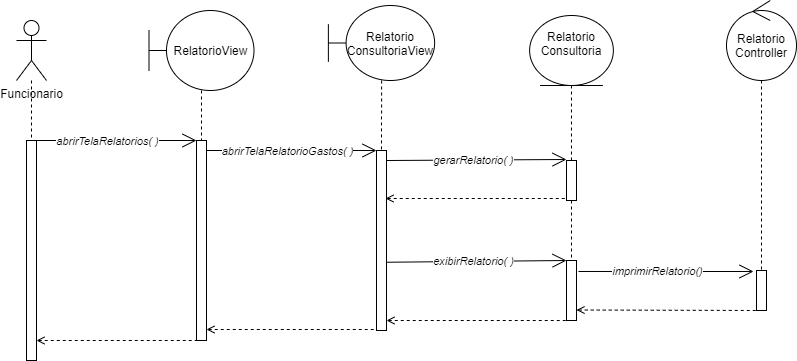

The diagram above was exported from draw.io. Its source (the exported page's mxGraphModel, read from the mxfile embedded in the PNG):
<mxGraphModel dx="1422" dy="714" grid="1" gridSize="10" guides="1" tooltips="1" connect="1" arrows="1" fold="1" page="1" pageScale="1" pageWidth="850" pageHeight="1100" math="0" shadow="0">
  <root>
    <mxCell id="0" />
    <mxCell id="1" parent="0" />
    <mxCell id="ciN-9TykSMEkJti5uS1j-35" style="edgeStyle=orthogonalEdgeStyle;rounded=0;orthogonalLoop=1;jettySize=auto;html=1;dashed=1;startArrow=none;startFill=0;endArrow=none;endFill=0;" parent="1" source="ciN-9TykSMEkJti5uS1j-36" target="ciN-9TykSMEkJti5uS1j-37" edge="1">
      <mxGeometry relative="1" as="geometry" />
    </mxCell>
    <mxCell id="ciN-9TykSMEkJti5uS1j-36" value="Funcionario" style="shape=umlActor;verticalLabelPosition=bottom;verticalAlign=top;html=1;" parent="1" vertex="1">
      <mxGeometry x="80" y="60" width="30" height="60" as="geometry" />
    </mxCell>
    <mxCell id="ciN-9TykSMEkJti5uS1j-37" value="" style="html=1;points=[];perimeter=orthogonalPerimeter;" parent="1" vertex="1">
      <mxGeometry x="90" y="180" width="10" height="220" as="geometry" />
    </mxCell>
    <mxCell id="ciN-9TykSMEkJti5uS1j-38" value="" style="html=1;points=[];perimeter=orthogonalPerimeter;" parent="1" vertex="1">
      <mxGeometry x="260" y="180" width="10" height="200" as="geometry" />
    </mxCell>
    <mxCell id="ciN-9TykSMEkJti5uS1j-39" value="" style="endArrow=open;endFill=1;endSize=12;html=1;" parent="1" edge="1">
      <mxGeometry width="160" relative="1" as="geometry">
        <mxPoint x="90" y="180" as="sourcePoint" />
        <mxPoint x="260" y="180" as="targetPoint" />
      </mxGeometry>
    </mxCell>
    <mxCell id="ciN-9TykSMEkJti5uS1j-40" value="abrirTelaRelatorios( )" style="edgeLabel;html=1;align=center;verticalAlign=middle;resizable=0;points=[];fontStyle=2" parent="ciN-9TykSMEkJti5uS1j-39" vertex="1" connectable="0">
      <mxGeometry x="0.25" y="1" relative="1" as="geometry">
        <mxPoint x="-26" y="1" as="offset" />
      </mxGeometry>
    </mxCell>
    <mxCell id="ciN-9TykSMEkJti5uS1j-42" value="" style="html=1;points=[];perimeter=orthogonalPerimeter;" parent="1" vertex="1">
      <mxGeometry x="440" y="190" width="10" height="180" as="geometry" />
    </mxCell>
    <mxCell id="ciN-9TykSMEkJti5uS1j-43" value="" style="endArrow=open;endFill=1;endSize=12;html=1;" parent="1" edge="1">
      <mxGeometry width="160" relative="1" as="geometry">
        <mxPoint x="270" y="190" as="sourcePoint" />
        <mxPoint x="440" y="190" as="targetPoint" />
      </mxGeometry>
    </mxCell>
    <mxCell id="ciN-9TykSMEkJti5uS1j-44" value="abrirTelaRelatorioGastos( )" style="edgeLabel;html=1;align=center;verticalAlign=middle;resizable=0;points=[];fontStyle=2" parent="ciN-9TykSMEkJti5uS1j-43" vertex="1" connectable="0">
      <mxGeometry x="0.25" y="1" relative="1" as="geometry">
        <mxPoint x="-26" y="1" as="offset" />
      </mxGeometry>
    </mxCell>
    <mxCell id="ciN-9TykSMEkJti5uS1j-45" style="edgeStyle=orthogonalEdgeStyle;rounded=0;orthogonalLoop=1;jettySize=auto;html=1;dashed=1;startArrow=none;startFill=0;endArrow=none;endFill=0;" parent="1" source="ciN-9TykSMEkJti5uS1j-46" target="ciN-9TykSMEkJti5uS1j-51" edge="1">
      <mxGeometry relative="1" as="geometry" />
    </mxCell>
    <mxCell id="ciN-9TykSMEkJti5uS1j-46" value="" style="html=1;points=[];perimeter=orthogonalPerimeter;" parent="1" vertex="1">
      <mxGeometry x="630" y="200" width="10" height="40" as="geometry" />
    </mxCell>
    <mxCell id="ciN-9TykSMEkJti5uS1j-47" value="" style="endArrow=open;endFill=1;endSize=12;html=1;entryX=0;entryY=-0.025;entryDx=0;entryDy=0;entryPerimeter=0;" parent="1" target="ciN-9TykSMEkJti5uS1j-46" edge="1">
      <mxGeometry width="160" relative="1" as="geometry">
        <mxPoint x="450" y="200" as="sourcePoint" />
        <mxPoint x="620" y="200" as="targetPoint" />
      </mxGeometry>
    </mxCell>
    <mxCell id="ciN-9TykSMEkJti5uS1j-48" value="gerarRelatorio( )" style="edgeLabel;html=1;align=center;verticalAlign=middle;resizable=0;points=[];fontStyle=2" parent="ciN-9TykSMEkJti5uS1j-47" vertex="1" connectable="0">
      <mxGeometry x="0.25" y="1" relative="1" as="geometry">
        <mxPoint x="-26" y="1" as="offset" />
      </mxGeometry>
    </mxCell>
    <mxCell id="ciN-9TykSMEkJti5uS1j-49" value="" style="endArrow=none;endFill=0;endSize=12;html=1;exitX=0.9;exitY=0.7;exitDx=0;exitDy=0;exitPerimeter=0;dashed=1;startArrow=open;startFill=0;" parent="1" edge="1">
      <mxGeometry width="160" relative="1" as="geometry">
        <mxPoint x="449" y="238" as="sourcePoint" />
        <mxPoint x="630" y="238" as="targetPoint" />
      </mxGeometry>
    </mxCell>
    <mxCell id="ciN-9TykSMEkJti5uS1j-51" value="" style="html=1;points=[];perimeter=orthogonalPerimeter;" parent="1" vertex="1">
      <mxGeometry x="630" y="300" width="10" height="60" as="geometry" />
    </mxCell>
    <mxCell id="ciN-9TykSMEkJti5uS1j-52" value="" style="endArrow=open;endFill=1;endSize=12;html=1;entryX=0;entryY=-0.025;entryDx=0;entryDy=0;entryPerimeter=0;" parent="1" edge="1">
      <mxGeometry width="160" relative="1" as="geometry">
        <mxPoint x="450" y="301.75" as="sourcePoint" />
        <mxPoint x="630" y="300" as="targetPoint" />
      </mxGeometry>
    </mxCell>
    <mxCell id="ciN-9TykSMEkJti5uS1j-53" value="exibirRelatorio( )" style="edgeLabel;html=1;align=center;verticalAlign=middle;resizable=0;points=[];fontStyle=2" parent="ciN-9TykSMEkJti5uS1j-52" vertex="1" connectable="0">
      <mxGeometry x="0.25" y="1" relative="1" as="geometry">
        <mxPoint x="-26" y="1" as="offset" />
      </mxGeometry>
    </mxCell>
    <mxCell id="ciN-9TykSMEkJti5uS1j-54" value="" style="endArrow=none;endFill=0;endSize=12;html=1;dashed=1;startArrow=open;startFill=0;" parent="1" edge="1">
      <mxGeometry width="160" relative="1" as="geometry">
        <mxPoint x="450" y="360" as="sourcePoint" />
        <mxPoint x="630" y="360" as="targetPoint" />
      </mxGeometry>
    </mxCell>
    <mxCell id="ciN-9TykSMEkJti5uS1j-55" style="edgeStyle=orthogonalEdgeStyle;rounded=0;orthogonalLoop=1;jettySize=auto;html=1;dashed=1;startArrow=none;startFill=0;endArrow=none;endFill=0;" parent="1" source="ciN-9TykSMEkJti5uS1j-56" target="ciN-9TykSMEkJti5uS1j-38" edge="1">
      <mxGeometry relative="1" as="geometry" />
    </mxCell>
    <mxCell id="ciN-9TykSMEkJti5uS1j-56" value="&lt;span&gt;RelatorioView&lt;/span&gt;&lt;span style=&quot;color: rgba(0 , 0 , 0 , 0) ; font-family: monospace ; font-size: 0px&quot;&gt;%3CmxGraphModel%3E%3Croot%3E%3CmxCell%20id%3D%220%22%2F%3E%3CmxCell%20id%3D%221%22%20parent%3D%220%22%2F%3E%3CmxCell%20id%3D%222%22%20value%3D%22%26amp%3Blt%3B%26amp%3Blt%3Bboundary%26amp%3Bgt%3B%26amp%3Bgt%3B%26lt%3Bbr%26gt%3B%3AVeiculoView%22%20style%3D%22html%3D1%3B%22%20vertex%3D%221%22%20parent%3D%221%22%3E%3CmxGeometry%20x%3D%22270%22%20y%3D%2255%22%20width%3D%22110%22%20height%3D%2250%22%20as%3D%22geometry%22%2F%3E%3C%2FmxCell%3E%3C%2Froot%3E%3C%2FmxGraphModel%3E&lt;/span&gt;" style="shape=umlBoundary;whiteSpace=wrap;html=1;" parent="1" vertex="1">
      <mxGeometry x="212.5" y="50" width="105" height="80" as="geometry" />
    </mxCell>
    <mxCell id="ciN-9TykSMEkJti5uS1j-57" style="edgeStyle=orthogonalEdgeStyle;rounded=0;orthogonalLoop=1;jettySize=auto;html=1;dashed=1;startArrow=none;startFill=0;endArrow=none;endFill=0;" parent="1" source="ciN-9TykSMEkJti5uS1j-58" target="ciN-9TykSMEkJti5uS1j-42" edge="1">
      <mxGeometry relative="1" as="geometry" />
    </mxCell>
    <mxCell id="ciN-9TykSMEkJti5uS1j-58" value="&lt;span&gt;Relatorio&lt;br&gt;ConsultoriaView&lt;/span&gt;&lt;span style=&quot;color: rgba(0 , 0 , 0 , 0) ; font-family: monospace ; font-size: 0px&quot;&gt;%3CmxGraphModel%3E%3Croot%3E%3CmxCell%20id%3D%220%22%2F%3E%3CmxCell%20id%3D%221%22%20parent%3D%220%22%2F%3E%3CmxCell%20id%3D%222%22%20value%3D%22%26amp%3Blt%3B%26amp%3Blt%3Bboundary%26amp%3Bgt%3B%26amp%3Bgt%3B%26lt%3Bbr%26gt%3B%3AVeiculoView%22%20style%3D%22html%3D1%3B%22%20vertex%3D%221%22%20parent%3D%221%22%3E%3CmxGeometry%20x%3D%22270%22%20y%3D%2255%22%20width%3D%22110%22%20height%3D%2250%22%20as%3D%22geometry%22%2F%3E%3C%2FmxCell%3E%3C%2Froot%3E%3C%2FmxGraphModel%3E&lt;/span&gt;" style="shape=umlBoundary;whiteSpace=wrap;html=1;" parent="1" vertex="1">
      <mxGeometry x="391.88" y="45" width="106.25" height="75" as="geometry" />
    </mxCell>
    <mxCell id="ciN-9TykSMEkJti5uS1j-59" style="edgeStyle=orthogonalEdgeStyle;rounded=0;orthogonalLoop=1;jettySize=auto;html=1;dashed=1;startArrow=none;startFill=0;endArrow=none;endFill=0;" parent="1" source="ciN-9TykSMEkJti5uS1j-60" target="ciN-9TykSMEkJti5uS1j-46" edge="1">
      <mxGeometry relative="1" as="geometry" />
    </mxCell>
    <mxCell id="ciN-9TykSMEkJti5uS1j-60" value="Relatorio&lt;br&gt;Consultoria&lt;br&gt;&lt;span style=&quot;color: rgba(0 , 0 , 0 , 0) ; font-family: monospace ; font-size: 0px&quot;&gt;%3E%3Croot%3E%3CmxCell%20id%3D%220%22%2F%3E%3CmxCell%20id%3D%221%22%20parent%3D%220%22%2F%3E%3CmxCell%20id%3D%222%22%20value%3D%22%26amp%3Blt%3B%26amp%3Blt%3Bboundary%26amp%3Bgt%3B%26amp%3Bgt%3B%26lt%3Bbr%26gt%3B%3AVeiculoView%22%20style%3D%22html%3D1%3B%22%20vertex%3D%221%22%20parent%3D%221%22%3E%3CmxGeometry%20x%3D%22270%22%20y%3D%2255%22%20width%3D%22110%22%20height%3D%2250%22%20as%3D%22geometry%22%2F%3E%3C%2FmxCell%3E%3C%2Froot%3E%3C%2FmxGraphModel%3E&lt;/span&gt;" style="ellipse;shape=umlEntity;whiteSpace=wrap;html=1;" parent="1" vertex="1">
      <mxGeometry x="593.12" y="55" width="83.75" height="70" as="geometry" />
    </mxCell>
    <mxCell id="ciN-9TykSMEkJti5uS1j-61" style="edgeStyle=orthogonalEdgeStyle;rounded=0;orthogonalLoop=1;jettySize=auto;html=1;dashed=1;startArrow=none;startFill=0;endArrow=none;endFill=0;" parent="1" source="ciN-9TykSMEkJti5uS1j-62" target="ciN-9TykSMEkJti5uS1j-63" edge="1">
      <mxGeometry relative="1" as="geometry">
        <mxPoint x="1280" y="260" as="targetPoint" />
      </mxGeometry>
    </mxCell>
    <mxCell id="ciN-9TykSMEkJti5uS1j-62" value="Relatorio&lt;br&gt;Controller" style="ellipse;shape=umlControl;whiteSpace=wrap;html=1;" parent="1" vertex="1">
      <mxGeometry x="790" y="40" width="70" height="80" as="geometry" />
    </mxCell>
    <mxCell id="ciN-9TykSMEkJti5uS1j-63" value="" style="html=1;points=[];perimeter=orthogonalPerimeter;" parent="1" vertex="1">
      <mxGeometry x="820" y="310" width="10" height="40" as="geometry" />
    </mxCell>
    <mxCell id="ciN-9TykSMEkJti5uS1j-64" value="" style="endArrow=open;endFill=1;endSize=12;html=1;entryX=-0.3;entryY=0.025;entryDx=0;entryDy=0;entryPerimeter=0;exitX=1.2;exitY=0.183;exitDx=0;exitDy=0;exitPerimeter=0;" parent="1" source="ciN-9TykSMEkJti5uS1j-51" target="ciN-9TykSMEkJti5uS1j-63" edge="1">
      <mxGeometry width="160" relative="1" as="geometry">
        <mxPoint x="930" y="311.75" as="sourcePoint" />
        <mxPoint x="1110" y="310" as="targetPoint" />
      </mxGeometry>
    </mxCell>
    <mxCell id="ciN-9TykSMEkJti5uS1j-65" value="" style="endArrow=none;endFill=0;endSize=12;html=1;dashed=1;startArrow=open;startFill=0;entryX=0.1;entryY=1;entryDx=0;entryDy=0;entryPerimeter=0;" parent="1" target="ciN-9TykSMEkJti5uS1j-63" edge="1">
      <mxGeometry width="160" relative="1" as="geometry">
        <mxPoint x="640" y="349.5" as="sourcePoint" />
        <mxPoint x="1275" y="353" as="targetPoint" />
      </mxGeometry>
    </mxCell>
    <mxCell id="ciN-9TykSMEkJti5uS1j-66" value="" style="endArrow=none;endFill=0;endSize=12;html=1;dashed=1;startArrow=open;startFill=0;" parent="1" edge="1">
      <mxGeometry width="160" relative="1" as="geometry">
        <mxPoint x="270" y="369" as="sourcePoint" />
        <mxPoint x="440" y="369" as="targetPoint" />
      </mxGeometry>
    </mxCell>
    <mxCell id="ciN-9TykSMEkJti5uS1j-67" value="" style="endArrow=none;endFill=0;endSize=12;html=1;dashed=1;startArrow=open;startFill=0;" parent="1" edge="1">
      <mxGeometry width="160" relative="1" as="geometry">
        <mxPoint x="100" y="380" as="sourcePoint" />
        <mxPoint x="270" y="380" as="targetPoint" />
      </mxGeometry>
    </mxCell>
    <mxCell id="ciN-9TykSMEkJti5uS1j-68" value="imprimirRelatorio()" style="edgeLabel;html=1;align=center;verticalAlign=middle;resizable=0;points=[];fontStyle=2" parent="1" vertex="1" connectable="0">
      <mxGeometry x="720.0049381451088" y="310.0014880639035" as="geometry" />
    </mxCell>
  </root>
</mxGraphModel>